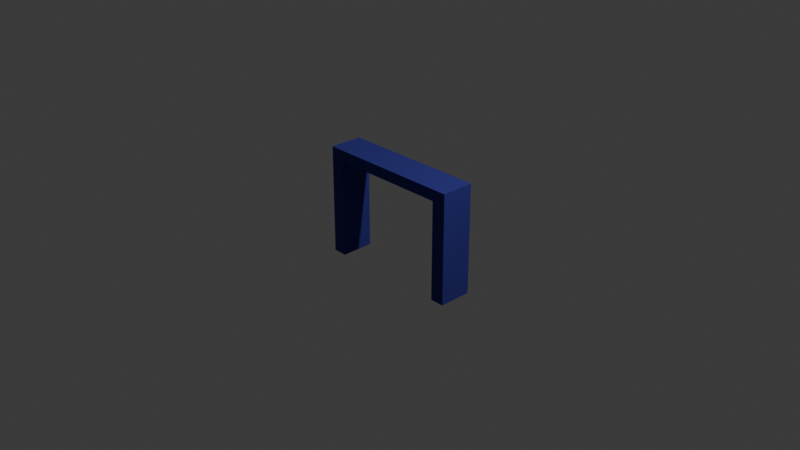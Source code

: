 # Source: 3_sided_mount.blend  (saved by Blender 4.0.36; exported with 4.5.12 LTS)
import bpy
from mathutils import Matrix  # noqa: F401  (used for matrix-valued properties, if any)

bpy.ops.wm.read_factory_settings(use_empty=True)
scene = bpy.context.scene
scene.name = 'Scene'

# ---- collections
col_collection = bpy.data.collections.new('Collection'); scene.collection.children.link(col_collection)

# ---- materials (node trees are filled in below, after node groups)
mat_material_001 = bpy.data.materials.new('Material.001')
mat_material_001.use_transparent_shadow = False

# ---- material node trees
mat_material_001.use_nodes = True; mat_material_001.node_tree.nodes.clear()
_N = mat_material_001.node_tree.nodes; _L = mat_material_001.node_tree.links
n0 = _N.new('ShaderNodeBsdfPrincipled'); n0.name = 'Principled BSDF'; n0.location = (10, 300)
n0.inputs[0].default_value = (0.03965, 0.04181, 0.3218, 1.0)
n0.inputs[1].default_value = 0.2582
n0.inputs[2].default_value = 0.8818
n0.inputs[3].default_value = 1.45
n1 = _N.new('ShaderNodeOutputMaterial'); n1.name = 'Material Output'; n1.location = (300, 300)
_L.new(n0.outputs[0], n1.inputs[0])
n1.is_active_output = True

# ---- world
world_world = bpy.data.worlds.new('World'); scene.world = world_world
world_world.use_nodes = True; world_world.node_tree.nodes.clear()
_N = world_world.node_tree.nodes; _L = world_world.node_tree.links
n0 = _N.new('ShaderNodeOutputWorld'); n0.name = 'World Output'; n0.location = (300, 300)
n1 = _N.new('ShaderNodeBackground'); n1.name = 'Background'; n1.location = (10, 300)
n1.inputs[0].default_value = (0.05088, 0.05088, 0.05088, 1.0)
_L.new(n1.outputs[0], n0.inputs[0])
n0.is_active_output = True
world_world.color = (0.05088, 0.05088, 0.05088)
world_world.use_sun_shadow = False
world_world.sun_shadow_jitter_overblur = 0.0

# ---- cameras
cam_camera = bpy.data.cameras.new('Camera')
cam_camera.clip_end = 100.0
cam_camera.ortho_scale = 7.314

# ---- lights
light_light = bpy.data.lights.new('Light', 'POINT')
light_light.transmission_factor = 0.0
light_light.use_soft_falloff = False
light_light.energy = 1000.0
light_light.shadow_soft_size = 0.1
light_light.shadow_maximum_resolution = 0.006
light_light.use_absolute_resolution = True

# ---- meshes
me_cube_001 = bpy.data.meshes.new('Cube.001')
me_cube_001.from_pydata([(-0.8065, -0.6, -0.6), (-0.8065, -0.6, 0.6), (-0.8065, 0.6, -0.6), (-0.8065, 0.6, 0.6), (0.0, -0.6, 0.4566), (0.0, -0.6, 0.6), (0.0, 0.6, 0.4566), (0.0, 0.6, 0.6), (-0.6526, 0.2667, 0.6), (-0.6526, -0.6, 0.6), (0.0, 0.6, 0.4775), (-0.6526, -0.6, 0.4775), (-0.6526, 0.6, 0.4775), (0.0, -0.2667, 0.6), (-0.6526, -0.2667, 0.4775), (-0.6526, -0.2667, 0.6), (-0.6526, 0.6, 0.6), (0.0, 0.2667, 0.4775), (0.0, 0.2667, 0.6), (-0.6526, 0.2667, 0.4775), (-0.6526, 0.2667, -0.6), (-0.6526, 0.6, -0.6), (-0.6526, -0.6, -0.6), (0.0, -0.6, 0.4775), (-0.6526, -0.2667, -0.6), (0.0, -0.2667, 0.4775), (0.0, -0.2667, 0.5465), (-0.6526, -0.2667, 0.5465), (-0.6526, 0.2667, 0.5465), (0.0, 0.2667, 0.5465)], [(7, 5)], [(0, 1, 3, 2), (16, 3, 1, 9), (27, 28, 29, 26), (2, 21, 22, 0), (3, 16, 21, 2), (23, 25, 13, 5), (0, 22, 9, 1), (17, 10, 7, 18), (17, 19, 12, 10), (16, 7, 10, 12), (18, 8, 19, 17), (23, 11, 14, 25), (9, 11, 23, 5), (25, 14, 15, 13), (9, 22, 21, 16), (16, 8, 18, 7), (5, 13, 15, 9), (26, 13, 15, 27), (28, 8, 18, 29), (29, 18, 13, 26), (27, 15, 8, 28), (15, 13, 18, 8)])
_uv = me_cube_001.uv_layers.new(name='UVMap')
_uv.uv.foreach_set('vector', [0.0, -0.3344, 0.0, 0.6656, 1.0, 0.6656, 1.0, -0.3344, 0.295, 1.0, 0.1668, 1.0, 0.1668, 0.0, 0.295, 0.0, 0.295, 0.2778, 0.295, 0.7222, 0.8388, 0.7222, 0.8388, 0.2778, 0.1668, 1.0, 0.295, 1.0, 0.295, 0.0, 0.1668, 0.0, 0.1668, 0.6656, 0.295, 0.6656, 0.295, -0.3344, 0.1668, -0.3344, 0.0, 0.5636, 0.2778, 0.5636, 0.2778, 0.6656, 0.0, 0.6656, 0.1668, -0.3344, 0.295, -0.3344, 0.295, 0.6656, 0.1668, 0.6656, 0.7222, 0.5636, 1.0, 0.5636, 1.0, 0.6656, 0.7222, 0.6656, 0.8388, 0.7222, 0.295, 0.7222, 0.295, 1.0, 0.8388, 1.0, 0.295, 0.6656, 0.8388, 0.6656, 0.8388, 0.5636, 0.295, 0.5636, 0.8388, 0.6656, 0.295, 0.6656, 0.295, 0.5636, 0.8388, 0.5636, 0.8388, 0.0, 0.295, 0.0, 0.295, 0.2778, 0.8388, 0.2778, 0.295, 0.6656, 0.295, 0.5636, 0.8388, 0.5636, 0.8388, 0.6656, 0.8388, 0.5636, 0.295, 0.5636, 0.295, 0.6656, 0.8388, 0.6656, 0.0, 0.6656, 0.0, -0.3344, 1.0, -0.3344, 1.0, 0.6656, 0.295, 1.0, 0.295, 0.7222, 0.8388, 0.7222, 0.8388, 1.0, 0.8388, 0.0, 0.8388, 0.2778, 0.295, 0.2778, 0.295, 0.0, 0.8388, 0.6211, 0.8388, 0.6656, 0.295, 0.6656, 0.295, 0.6211, 0.295, 0.6211, 0.295, 0.6656, 0.8388, 0.6656, 0.8388, 0.6211, 0.7222, 0.6211, 0.7222, 0.6656, 0.2778, 0.6656, 0.2778, 0.6211, 0.2778, 0.6211, 0.2778, 0.6656, 0.7222, 0.6656, 0.7222, 0.6211, 0.295, 0.2778, 0.8388, 0.2778, 0.8388, 0.7222, 0.295, 0.7222])
me_cube_001.materials.append(mat_material_001)
me_cube_001.update()

# ---- objects
ob_light_noimp = bpy.data.objects.new('Light-noimp', light_light)
ob_camera_noimp = bpy.data.objects.new('Camera-noimp', cam_camera)
ob_cube = bpy.data.objects.new('Cube', me_cube_001)

# ---- transforms, parenting, visibility, modifiers, constraints
ob_light_noimp.location = (4.076, 1.005, 5.904)
ob_light_noimp.rotation_euler = (0.6503, 0.05522, 1.866)
ob_light_noimp.lock_rotations_4d = False
ob_light_noimp.empty_display_type = 'ARROWS'
ob_light_noimp.color = (0.0, 0.0, 0.0, 0.0)
ob_light_noimp.lineart.crease_threshold = 0.0
ob_camera_noimp.location = (7.359, -6.926, 4.958)
ob_camera_noimp.rotation_euler = (1.109, 0.0, 0.8149)
ob_camera_noimp.lock_rotations_4d = False
ob_camera_noimp.empty_display_type = 'ARROWS'
ob_camera_noimp.color = (0.0, 0.0, 0.0, 0.0)
ob_camera_noimp.display_type = 'WIRE'
ob_camera_noimp.lineart.crease_threshold = 0.0
ob_cube.location = (0.0, 0.0, 0.0)
ob_cube.scale = (1.0, 0.3, 1.0)
_m = ob_cube.modifiers.new('Mirror', 'MIRROR')

# ---- collection membership
col_collection.objects.link(ob_light_noimp)
col_collection.objects.link(ob_camera_noimp)
col_collection.objects.link(ob_cube)

# ---- scene / render settings (as saved in the file)
scene.camera = ob_camera_noimp
scene.frame_start = 1; scene.frame_end = 250; scene.frame_set(1)
scene.render.engine = 'BLENDER_EEVEE_NEXT'
scene.cycles.sampling_pattern = 'TABULATED_SOBOL'
bpy.context.view_layer.update()
